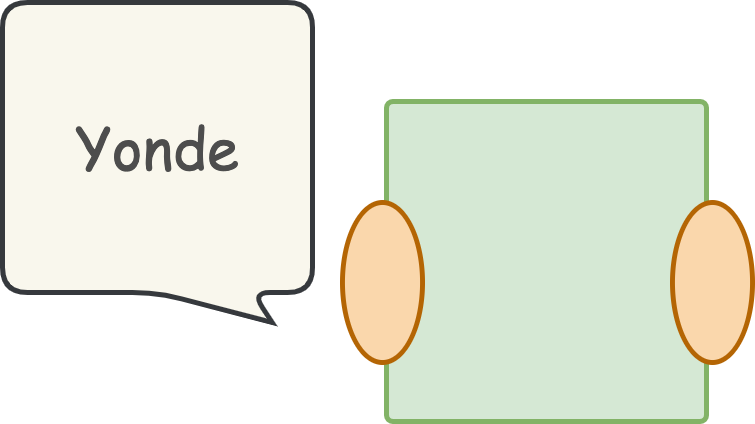

The diagram above was exported from draw.io. Its source (the exported page's mxGraphModel, read from the mxfile embedded in the PNG):
<mxGraphModel dx="1860" dy="1224" grid="1" gridSize="10" guides="1" tooltips="1" connect="1" arrows="1" fold="1" page="1" pageScale="1" pageWidth="827" pageHeight="1169" background="none" math="0" shadow="0">
  <root>
    <mxCell id="0" />
    <mxCell id="1" parent="0" />
    <mxCell id="5" value="" style="whiteSpace=wrap;html=1;aspect=fixed;fillColor=#d5e8d4;strokeColor=#82b366;rounded=1;arcSize=2;strokeWidth=5;" parent="1" vertex="1">
      <mxGeometry x="424" y="585" width="320" height="320" as="geometry" />
    </mxCell>
    <mxCell id="9" value="" style="ellipse;whiteSpace=wrap;html=1;rotation=90;fillColor=#fad7ac;strokeColor=#b46504;strokeWidth=5;" vertex="1" parent="1">
      <mxGeometry x="340" y="726" width="160" height="80" as="geometry" />
    </mxCell>
    <mxCell id="12" value="" style="ellipse;whiteSpace=wrap;html=1;rotation=90;fillColor=#fad7ac;strokeColor=#b46504;strokeWidth=5;" vertex="1" parent="1">
      <mxGeometry x="670" y="726" width="160" height="80" as="geometry" />
    </mxCell>
    <mxCell id="13" value="&lt;span style=&quot;font-family: &amp;quot;comic sans ms&amp;quot;;&quot;&gt;Yonde&lt;/span&gt;" style="shape=callout;whiteSpace=wrap;html=1;perimeter=calloutPerimeter;rounded=1;strokeWidth=5;fontSize=58;position2=0.87;base=95;labelBackgroundColor=none;fillColor=#f9f7ed;strokeColor=#36393d;rotation=0;arcSize=50;fontColor=#4D4D4D;" vertex="1" parent="1">
      <mxGeometry x="40" y="486" width="310" height="320" as="geometry" />
    </mxCell>
  </root>
</mxGraphModel>